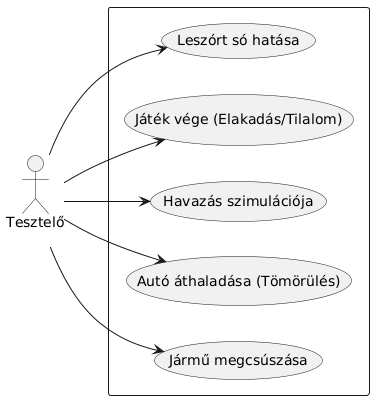

The diagram above was rendered by PlantUML. Its source (embedded in the PNG):
@startuml
left to right direction

actor "Tesztelő\n" as Tesztelo

rectangle {
    usecase "Leszórt só hatása" as UC1
    usecase "Játék vége (Elakadás/Tilalom)" as UC2
    usecase "Havazás szimulációja" as UC3
    usecase "Autó áthaladása (Tömörülés)" as UC4
    usecase "Jármű megcsúszása" as UC5
}

Tesztelo --> UC1
Tesztelo --> UC2
Tesztelo --> UC3
Tesztelo --> UC4
Tesztelo --> UC5
@enduml